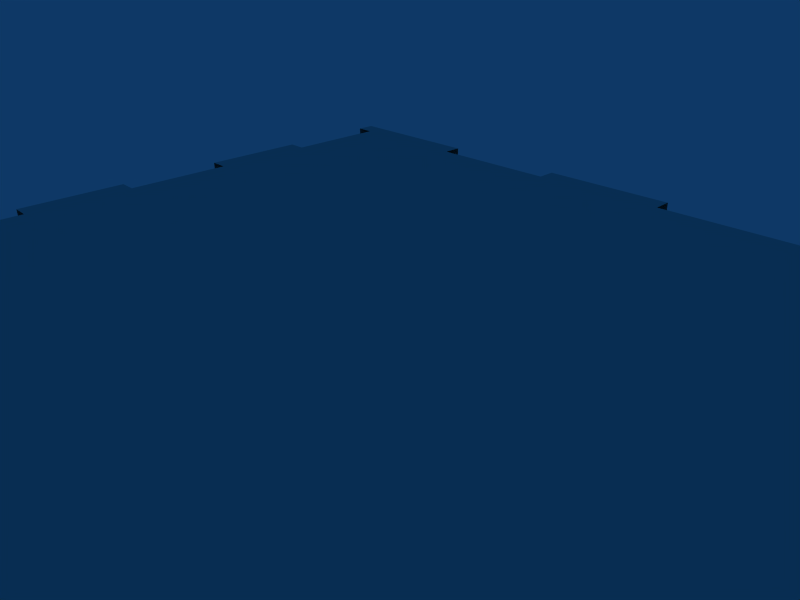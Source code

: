 # Source: monitor_box.blend  (saved by Blender 2.48.1; exported with 4.5.12 LTS)
import bpy
from mathutils import Matrix  # noqa: F401  (used for matrix-valued properties, if any)

bpy.ops.wm.read_factory_settings(use_empty=True)
scene = bpy.context.scene
scene.name = 'Scene'

# ---- collections
col_collection_1 = bpy.data.collections.new('Collection 1'); scene.collection.children.link(col_collection_1)
col_collection_1.hide_render = True
col_collection_1.hide_viewport = True
col_collection_2 = bpy.data.collections.new('Collection 2'); scene.collection.children.link(col_collection_2)
col_collection_3 = bpy.data.collections.new('Collection 3'); scene.collection.children.link(col_collection_3)
col_collection_4 = bpy.data.collections.new('Collection 4'); scene.collection.children.link(col_collection_4)
col_collection_9 = bpy.data.collections.new('Collection 9'); scene.collection.children.link(col_collection_9)
col_collection_9.hide_render = True
col_collection_9.hide_viewport = True

# ---- materials (node trees are filled in below, after node groups)
mat_lightsteelblue = bpy.data.materials.new('LightSteelBlue')
mat_lightsteelblue.alpha_threshold = 0.0
mat_lightsteelblue.diffuse_color = (0.4567, 0.518, 0.8, 1.0)
mat_lightsteelblue.roughness = 0.5
mat_lightsteelblue.line_color = (0.0, 0.0, 0.0, 1.0)
mat_skyblue = bpy.data.materials.new('SkyBlue')
mat_skyblue.alpha_threshold = 0.0
mat_skyblue.diffuse_color = (0.5425, 0.8, 0.8, 1.0)
mat_skyblue.roughness = 0.5
mat_skyblue.line_color = (0.0, 0.0, 0.0, 1.0)

# ---- material node trees

# ---- world
world_world = bpy.data.worlds.new('World'); scene.world = world_world
world_world.color = (0.05656, 0.2208, 0.4)
world_world.use_sun_shadow = False
world_world.sun_shadow_jitter_overblur = 0.0
world_world.cycles.sampling_method = 'MANUAL'
world_world.cycles.sample_map_resolution = 256

# ---- cameras
cam_camera = bpy.data.cameras.new('Camera')
cam_camera.passepartout_alpha = 0.2
cam_camera.clip_end = 100.0
cam_camera.lens = 35.0
cam_camera.ortho_scale = 7.314
cam_camera.show_passepartout = False
cam_camera.show_safe_areas = True
cam_camera.dof.focus_distance = 0.0
cam_camera.dof.aperture_fstop = 128.0

# ---- lights
light_spot = bpy.data.lights.new('Spot', 'POINT')
light_spot.transmission_factor = 0.0
light_spot.cutoff_distance = 30.0
light_spot.energy = 100.0
light_spot.shadow_buffer_clip_start = 1.001
light_spot.shadow_soft_size = 1.0
light_spot.shadow_maximum_resolution = 0.006
light_spot.use_absolute_resolution = True
light_spot.cycles.use_multiple_importance_sampling = False

# ---- meshes
me_cube_005 = bpy.data.meshes.new('Cube.005')
me_cube_005.from_pydata([(0.8462, 1.0, -1.0), (0.8462, -1.0, -1.0), (0.8462, 1.0, 1.0), (0.8462, -1.0, 1.0), (-1.0, -0.9688, -1.0), (-1.0, 0.9688, -1.0), (-1.0, -0.9688, 1.0), (-1.0, 0.9688, 1.0), (0.8462, -0.9688, -1.0), (0.8462, 0.9688, -1.0), (-0.8462, 0.9688, -1.0), (-0.8462, -0.9688, -1.0), (0.8462, 0.9688, 1.0), (0.8462, -0.9688, 1.0), (-0.8462, 0.9688, 1.0), (-0.8462, -0.9688, 1.0), (1.0, -0.7926, -1.0), (1.0, -0.6165, -1.0), (1.0, -0.4403, -1.0), (1.0, -0.2642, -1.0), (1.0, -0.08807, -1.0), (1.0, 0.08807, -1.0), (1.0, 0.2642, -1.0), (1.0, 0.4403, -1.0), (1.0, 0.6165, -1.0), (1.0, 0.7926, -1.0), (-1.0, -0.7926, -1.0), (-1.0, -0.6165, -1.0), (-1.0, -0.4403, -1.0), (-1.0, -0.2642, -1.0), (-1.0, -0.08807, -1.0), (-1.0, 0.08807, -1.0), (-1.0, 0.2642, -1.0), (-1.0, 0.4403, -1.0), (-1.0, 0.6165, -1.0), (-1.0, 0.7926, -1.0), (1.0, 0.7926, 1.0), (1.0, 0.6165, 1.0), (1.0, 0.4403, 1.0), (1.0, 0.2642, 1.0), (1.0, 0.08807, 1.0), (1.0, -0.08807, 1.0), (1.0, -0.2642, 1.0), (1.0, -0.4403, 1.0), (1.0, -0.6165, 1.0), (1.0, -0.7926, 1.0), (-1.0, 0.7926, 1.0), (-1.0, 0.6165, 1.0), (-1.0, 0.4403, 1.0), (-1.0, 0.2642, 1.0), (-1.0, 0.08807, 1.0), (-1.0, -0.08807, 1.0), (-1.0, -0.2642, 1.0), (-1.0, -0.4403, 1.0), (-1.0, -0.6165, 1.0), (-1.0, -0.7926, 1.0), (0.8462, -0.7926, -1.0), (0.8462, -0.6165, -1.0), (0.8462, -0.4403, -1.0), (0.8462, -0.2642, -1.0), (0.8462, -0.08807, -1.0), (0.8462, 0.08807, -1.0), (0.8462, 0.2642, -1.0), (0.8462, 0.4403, -1.0), (0.8462, 0.6165, -1.0), (0.8462, 0.7926, -1.0), (-0.8462, 0.7926, -1.0), (-0.8462, 0.6165, -1.0), (-0.8462, 0.4403, -1.0), (-0.8462, 0.2642, -1.0), (-0.8462, 0.08807, -1.0), (-0.8462, -0.08807, -1.0), (-0.8462, -0.2642, -1.0), (-0.8462, -0.4403, -1.0), (-0.8462, -0.6165, -1.0), (-0.8462, -0.7926, -1.0), (0.8462, 0.7926, 1.0), (0.8462, 0.6165, 1.0), (0.8462, 0.4403, 1.0), (0.8462, 0.2642, 1.0), (0.8462, 0.08807, 1.0), (0.8462, -0.08807, 1.0), (0.8462, -0.2642, 1.0), (0.8462, -0.4403, 1.0), (0.8462, -0.6165, 1.0), (0.8462, -0.7926, 1.0), (-0.8462, 0.7926, 1.0), (-0.8462, 0.6165, 1.0), (-0.8462, 0.4403, 1.0), (-0.8462, 0.2642, 1.0), (-0.8462, 0.08807, 1.0), (-0.8462, -0.08807, 1.0), (-0.8462, -0.2642, 1.0), (-0.8462, -0.4403, 1.0), (-0.8462, -0.6165, 1.0), (-0.8462, -0.7926, 1.0), (-2.98e-08, 1.0, -1.0), (-2.98e-08, -1.0, -1.0), (-2.98e-08, 1.0, 1.0), (-2.98e-08, -1.0, 1.0), (-2.98e-08, -0.9688, -1.0), (-2.98e-08, 0.9688, -1.0), (-2.98e-08, 0.9688, 1.0), (-2.98e-08, -0.9688, 1.0), (-2.98e-08, -0.7926, -1.0), (-2.98e-08, -0.6165, -1.0), (-2.98e-08, -0.4403, -1.0), (-2.98e-08, -0.2642, -1.0), (-2.98e-08, -0.08807, -1.0), (-2.98e-08, 0.08807, -1.0), (-2.98e-08, 0.2642, -1.0), (-2.98e-08, 0.4403, -1.0), (-2.98e-08, 0.6165, -1.0), (-2.98e-08, 0.7926, -1.0), (-2.98e-08, 0.7926, 1.0), (-2.98e-08, 0.6165, 1.0), (-2.98e-08, 0.4403, 1.0), (-2.98e-08, 0.2642, 1.0), (-2.98e-08, 0.08807, 1.0), (-2.98e-08, -0.08807, 1.0), (-2.98e-08, -0.2642, 1.0), (-2.98e-08, -0.4403, 1.0), (-2.98e-08, -0.6165, 1.0), (-2.98e-08, -0.7926, 1.0)], [], [(36, 37, 24, 25), (38, 39, 22, 23), (40, 41, 20, 21), (42, 43, 18, 19), (44, 45, 16, 17), (6, 55, 26, 4), (54, 53, 28, 27), (52, 51, 30, 29), (50, 49, 32, 31), (48, 47, 34, 33), (46, 7, 5, 35), (56, 57, 17, 16), (58, 59, 19, 18), (60, 61, 21, 20), (62, 63, 23, 22), (64, 65, 25, 24), (4, 26, 75, 11), (27, 28, 73, 74), (29, 30, 71, 72), (31, 32, 69, 70), (33, 34, 67, 68), (35, 5, 10, 66), (76, 77, 37, 36), (78, 79, 39, 38), (80, 81, 41, 40), (82, 83, 43, 42), (84, 85, 45, 44), (7, 46, 86, 14), (47, 48, 88, 87), (49, 50, 90, 89), (51, 52, 92, 91), (53, 54, 94, 93), (55, 6, 15, 95), (3, 99, 97, 1), (0, 96, 98, 2), (100, 8, 1, 97), (96, 0, 9, 101), (102, 12, 2, 98), (99, 3, 13, 103), (75, 104, 100, 11), (104, 56, 8, 100), (74, 105, 104, 75), (105, 57, 56, 104), (73, 106, 105, 74), (106, 58, 57, 105), (72, 107, 106, 73), (107, 59, 58, 106), (71, 108, 107, 72), (108, 60, 59, 107), (70, 109, 108, 71), (109, 61, 60, 108), (69, 110, 109, 70), (110, 62, 61, 109), (68, 111, 110, 69), (111, 63, 62, 110), (67, 112, 111, 68), (112, 64, 63, 111), (66, 113, 112, 67), (113, 65, 64, 112), (10, 101, 113, 66), (101, 9, 65, 113), (86, 114, 102, 14), (114, 76, 12, 102), (87, 115, 114, 86), (115, 77, 76, 114), (88, 116, 115, 87), (116, 78, 77, 115), (89, 117, 116, 88), (117, 79, 78, 116), (90, 118, 117, 89), (118, 80, 79, 117), (91, 119, 118, 90), (119, 81, 80, 118), (92, 120, 119, 91), (120, 82, 81, 119), (93, 121, 120, 92), (121, 83, 82, 120), (94, 122, 121, 93), (122, 84, 83, 121), (95, 123, 122, 94), (123, 85, 84, 122), (15, 103, 123, 95), (103, 13, 85, 123)])
me_cube_005.materials.append(mat_lightsteelblue)
me_cube_005.use_remesh_preserve_volume = False
me_cube_005.use_remesh_preserve_attributes = False
me_cube_005.use_mirror_vertex_groups = False
me_cube_005.update()
me_cube_004 = bpy.data.meshes.new('Cube.004')
me_cube_004.from_pydata([(1.205, 0.8462, -1.0), (-1.205, 0.8462, -1.0), (1.205, 0.8462, 1.0), (-1.205, 0.8462, 1.0), (1.179, -1.0, -1.0), (-1.179, -1.0, -1.0), (1.179, -1.0, 1.0), (-1.179, -1.0, 1.0), (1.179, 0.8462, -1.0), (-1.179, 0.8462, -1.0), (1.179, -0.8462, -1.0), (-1.179, -0.8462, -1.0), (1.179, 0.8462, 1.0), (-1.179, 0.8462, 1.0), (1.179, -0.8462, 1.0), (-1.179, -0.8462, 1.0), (-0.998, 1.0, -1.0), (-0.8166, 1.0, -1.0), (-0.6351, 1.0, -1.0), (-0.4536, 1.0, -1.0), (-0.2722, 1.0, -1.0), (-0.09073, 1.0, -1.0), (0.09073, 1.0, -1.0), (0.2722, 1.0, -1.0), (0.4536, 1.0, -1.0), (0.6351, 1.0, -1.0), (0.8166, 1.0, -1.0), (0.998, 1.0, -1.0), (0.998, -1.0, -1.0), (0.8166, -1.0, -1.0), (0.6351, -1.0, -1.0), (0.4536, -1.0, -1.0), (0.2722, -1.0, -1.0), (0.09073, -1.0, -1.0), (-0.09073, -1.0, -1.0), (-0.2722, -1.0, -1.0), (-0.4536, -1.0, -1.0), (-0.6351, -1.0, -1.0), (-0.8166, -1.0, -1.0), (-0.998, -1.0, -1.0), (-0.998, 1.0, 1.0), (-0.8166, 1.0, 1.0), (-0.6351, 1.0, 1.0), (-0.4536, 1.0, 1.0), (-0.2722, 1.0, 1.0), (-0.09073, 1.0, 1.0), (0.09073, 1.0, 1.0), (0.2722, 1.0, 1.0), (0.4536, 1.0, 1.0), (0.6351, 1.0, 1.0), (0.8166, 1.0, 1.0), (0.998, 1.0, 1.0), (0.998, -1.0, 1.0), (0.8166, -1.0, 1.0), (0.6351, -1.0, 1.0), (0.4536, -1.0, 1.0), (0.2722, -1.0, 1.0), (0.09073, -1.0, 1.0), (-0.09073, -1.0, 1.0), (-0.2722, -1.0, 1.0), (-0.4536, -1.0, 1.0), (-0.6351, -1.0, 1.0), (-0.8166, -1.0, 1.0), (-0.998, -1.0, 1.0), (-0.998, 0.8462, -1.0), (-0.8166, 0.8462, -1.0), (-0.6351, 0.8462, -1.0), (-0.4536, 0.8462, -1.0), (-0.2722, 0.8462, -1.0), (-0.09073, 0.8462, -1.0), (0.09073, 0.8462, -1.0), (0.2722, 0.8462, -1.0), (0.4536, 0.8462, -1.0), (0.6351, 0.8462, -1.0), (0.8166, 0.8462, -1.0), (0.998, 0.8462, -1.0), (0.998, -0.8462, -1.0), (0.8166, -0.8462, -1.0), (0.6351, -0.8462, -1.0), (0.4536, -0.8462, -1.0), (0.2722, -0.8462, -1.0), (0.09073, -0.8462, -1.0), (-0.09073, -0.8462, -1.0), (-0.2722, -0.8462, -1.0), (-0.4536, -0.8462, -1.0), (-0.6351, -0.8462, -1.0), (-0.8166, -0.8462, -1.0), (-0.998, -0.8462, -1.0), (0.998, 0.8462, 1.0), (0.8166, 0.8462, 1.0), (0.6351, 0.8462, 1.0), (0.4536, 0.8462, 1.0), (0.2722, 0.8462, 1.0), (0.09073, 0.8462, 1.0), (-0.09073, 0.8462, 1.0), (-0.2722, 0.8462, 1.0), (-0.4536, 0.8462, 1.0), (-0.6351, 0.8462, 1.0), (-0.8166, 0.8462, 1.0), (-0.998, 0.8462, 1.0), (0.998, -0.8462, 1.0), (0.8166, -0.8462, 1.0), (0.6351, -0.8462, 1.0), (0.4536, -0.8462, 1.0), (0.2722, -0.8462, 1.0), (0.09073, -0.8462, 1.0), (-0.09073, -0.8462, 1.0), (-0.2722, -0.8462, 1.0), (-0.4536, -0.8462, 1.0), (-0.6351, -0.8462, 1.0), (-0.8166, -0.8462, 1.0), (-0.998, -0.8462, 1.0), (1.205, -2.98e-08, -1.0), (-1.205, 2.98e-08, -1.0), (1.205, -2.98e-08, 1.0), (-1.205, 2.98e-08, 1.0), (1.179, 0.0, -1.0), (-1.179, 0.0, -1.0), (-1.179, 0.0, 1.0), (1.179, 0.0, 1.0), (0.998, 0.0, -1.0), (0.8166, 0.0, -1.0), (0.6351, 0.0, -1.0), (0.4536, 0.0, -1.0), (0.2722, 0.0, -1.0), (0.09073, 0.0, -1.0), (-0.09073, 0.0, -1.0), (-0.2722, 0.0, -1.0), (-0.4536, 0.0, -1.0), (-0.6351, 0.0, -1.0), (-0.8166, 0.0, -1.0), (-0.998, 0.0, -1.0), (-0.998, 0.0, 1.0), (-0.8166, 0.0, 1.0), (-0.6351, 0.0, 1.0), (-0.4536, 0.0, 1.0), (-0.2722, 0.0, 1.0), (-0.09073, 0.0, 1.0), (0.09073, 0.0, 1.0), (0.2722, 0.0, 1.0), (0.4536, 0.0, 1.0), (0.6351, 0.0, 1.0), (0.8166, 0.0, 1.0), (0.998, 0.0, 1.0)], [], [(6, 52, 28, 4), (53, 54, 30, 29), (55, 56, 32, 31), (57, 58, 34, 33), (59, 60, 36, 35), (61, 62, 38, 37), (63, 7, 5, 39), (27, 26, 50, 51), (25, 24, 48, 49), (23, 22, 46, 47), (21, 20, 44, 45), (19, 18, 42, 43), (17, 16, 40, 41), (75, 74, 26, 27), (73, 72, 24, 25), (71, 70, 22, 23), (69, 68, 20, 21), (67, 66, 18, 19), (65, 64, 16, 17), (4, 28, 76, 10), (29, 30, 78, 77), (31, 32, 80, 79), (33, 34, 82, 81), (35, 36, 84, 83), (37, 38, 86, 85), (39, 5, 11, 87), (99, 98, 41, 40), (97, 96, 43, 42), (95, 94, 45, 44), (93, 92, 47, 46), (91, 90, 49, 48), (89, 88, 51, 50), (7, 63, 111, 15), (62, 61, 109, 110), (60, 59, 107, 108), (58, 57, 105, 106), (56, 55, 103, 104), (54, 53, 101, 102), (52, 6, 14, 100), (112, 0, 2, 114), (115, 3, 1, 113), (0, 112, 116, 8), (113, 1, 9, 117), (118, 13, 3, 115), (114, 2, 12, 119), (76, 120, 116, 10), (120, 75, 8, 116), (77, 121, 120, 76), (121, 74, 75, 120), (78, 122, 121, 77), (122, 73, 74, 121), (79, 123, 122, 78), (123, 72, 73, 122), (80, 124, 123, 79), (124, 71, 72, 123), (81, 125, 124, 80), (125, 70, 71, 124), (82, 126, 125, 81), (126, 69, 70, 125), (83, 127, 126, 82), (127, 68, 69, 126), (84, 128, 127, 83), (128, 67, 68, 127), (85, 129, 128, 84), (129, 66, 67, 128), (86, 130, 129, 85), (130, 65, 66, 129), (87, 131, 130, 86), (131, 64, 65, 130), (11, 117, 131, 87), (117, 9, 64, 131), (111, 132, 118, 15), (132, 99, 13, 118), (110, 133, 132, 111), (133, 98, 99, 132), (109, 134, 133, 110), (134, 97, 98, 133), (108, 135, 134, 109), (135, 96, 97, 134), (107, 136, 135, 108), (136, 95, 96, 135), (106, 137, 136, 107), (137, 94, 95, 136), (105, 138, 137, 106), (138, 93, 94, 137), (104, 139, 138, 105), (139, 92, 93, 138), (103, 140, 139, 104), (140, 91, 92, 139), (102, 141, 140, 103), (141, 90, 91, 140), (101, 142, 141, 102), (142, 89, 90, 141), (100, 143, 142, 101), (143, 88, 89, 142), (14, 119, 143, 100), (119, 12, 88, 143)])
me_cube_004.materials.append(mat_skyblue)
me_cube_004.use_remesh_preserve_volume = False
me_cube_004.use_remesh_preserve_attributes = False
me_cube_004.use_mirror_vertex_groups = False
me_cube_004.update()
me_cube_002 = bpy.data.meshes.new('Cube.002')
me_cube_002.from_pydata([(1.205, 0.8462, -1.0), (-1.205, 0.8462, -1.0), (1.205, 0.8462, 1.0), (-1.205, 0.8462, 1.0), (1.179, -1.0, -1.0), (-1.179, -1.0, -1.0), (1.179, -1.0, 1.0), (-1.179, -1.0, 1.0), (1.179, 0.8462, -1.0), (-1.179, 0.8462, -1.0), (1.179, -0.8462, -1.0), (-1.179, -0.8462, -1.0), (1.179, 0.8462, 1.0), (-1.179, 0.8462, 1.0), (1.179, -0.8462, 1.0), (-1.179, -0.8462, 1.0), (-0.998, 1.0, -1.0), (-0.8166, 1.0, -1.0), (-0.6351, 1.0, -1.0), (-0.4536, 1.0, -1.0), (-0.2722, 1.0, -1.0), (-0.09073, 1.0, -1.0), (0.09073, 1.0, -1.0), (0.2722, 1.0, -1.0), (0.4536, 1.0, -1.0), (0.6351, 1.0, -1.0), (0.8166, 1.0, -1.0), (0.998, 1.0, -1.0), (0.998, -1.0, -1.0), (0.8166, -1.0, -1.0), (0.6351, -1.0, -1.0), (0.4536, -1.0, -1.0), (0.2722, -1.0, -1.0), (0.09073, -1.0, -1.0), (-0.09073, -1.0, -1.0), (-0.2722, -1.0, -1.0), (-0.4536, -1.0, -1.0), (-0.6351, -1.0, -1.0), (-0.8166, -1.0, -1.0), (-0.998, -1.0, -1.0), (-0.998, 1.0, 1.0), (-0.8166, 1.0, 1.0), (-0.6351, 1.0, 1.0), (-0.4536, 1.0, 1.0), (-0.2722, 1.0, 1.0), (-0.09073, 1.0, 1.0), (0.09073, 1.0, 1.0), (0.2722, 1.0, 1.0), (0.4536, 1.0, 1.0), (0.6351, 1.0, 1.0), (0.8166, 1.0, 1.0), (0.998, 1.0, 1.0), (0.998, -1.0, 1.0), (0.8166, -1.0, 1.0), (0.6351, -1.0, 1.0), (0.4536, -1.0, 1.0), (0.2722, -1.0, 1.0), (0.09073, -1.0, 1.0), (-0.09073, -1.0, 1.0), (-0.2722, -1.0, 1.0), (-0.4536, -1.0, 1.0), (-0.6351, -1.0, 1.0), (-0.8166, -1.0, 1.0), (-0.998, -1.0, 1.0), (-0.998, 0.8462, -1.0), (-0.8166, 0.8462, -1.0), (-0.6351, 0.8462, -1.0), (-0.4536, 0.8462, -1.0), (-0.2722, 0.8462, -1.0), (-0.09073, 0.8462, -1.0), (0.09073, 0.8462, -1.0), (0.2722, 0.8462, -1.0), (0.4536, 0.8462, -1.0), (0.6351, 0.8462, -1.0), (0.8166, 0.8462, -1.0), (0.998, 0.8462, -1.0), (0.998, -0.8462, -1.0), (0.8166, -0.8462, -1.0), (0.6351, -0.8462, -1.0), (0.4536, -0.8462, -1.0), (0.2722, -0.8462, -1.0), (0.09073, -0.8462, -1.0), (-0.09073, -0.8462, -1.0), (-0.2722, -0.8462, -1.0), (-0.4536, -0.8462, -1.0), (-0.6351, -0.8462, -1.0), (-0.8166, -0.8462, -1.0), (-0.998, -0.8462, -1.0), (0.998, 0.8462, 1.0), (0.8166, 0.8462, 1.0), (0.6351, 0.8462, 1.0), (0.4536, 0.8462, 1.0), (0.2722, 0.8462, 1.0), (0.09073, 0.8462, 1.0), (-0.09073, 0.8462, 1.0), (-0.2722, 0.8462, 1.0), (-0.4536, 0.8462, 1.0), (-0.6351, 0.8462, 1.0), (-0.8166, 0.8462, 1.0), (-0.998, 0.8462, 1.0), (0.998, -0.8462, 1.0), (0.8166, -0.8462, 1.0), (0.6351, -0.8462, 1.0), (0.4536, -0.8462, 1.0), (0.2722, -0.8462, 1.0), (0.09073, -0.8462, 1.0), (-0.09073, -0.8462, 1.0), (-0.2722, -0.8462, 1.0), (-0.4536, -0.8462, 1.0), (-0.6351, -0.8462, 1.0), (-0.8166, -0.8462, 1.0), (-0.998, -0.8462, 1.0), (1.205, -2.98e-08, -1.0), (-1.205, 2.98e-08, -1.0), (1.205, -2.98e-08, 1.0), (-1.205, 2.98e-08, 1.0), (1.179, 0.0, -1.0), (-1.179, 0.0, -1.0), (-1.179, 0.0, 1.0), (1.179, 0.0, 1.0), (0.998, 0.0, -1.0), (0.8166, 0.0, -1.0), (0.6351, 0.0, -1.0), (0.4536, 0.0, -1.0), (0.2722, 0.0, -1.0), (0.09073, 0.0, -1.0), (-0.09073, 0.0, -1.0), (-0.2722, 0.0, -1.0), (-0.4536, 0.0, -1.0), (-0.6351, 0.0, -1.0), (-0.8166, 0.0, -1.0), (-0.998, 0.0, -1.0), (-0.998, 0.0, 1.0), (-0.8166, 0.0, 1.0), (-0.6351, 0.0, 1.0), (-0.4536, 0.0, 1.0), (-0.2722, 0.0, 1.0), (-0.09073, 0.0, 1.0), (0.09073, 0.0, 1.0), (0.2722, 0.0, 1.0), (0.4536, 0.0, 1.0), (0.6351, 0.0, 1.0), (0.8166, 0.0, 1.0), (0.998, 0.0, 1.0)], [], [(6, 52, 28, 4), (53, 54, 30, 29), (55, 56, 32, 31), (57, 58, 34, 33), (59, 60, 36, 35), (61, 62, 38, 37), (63, 7, 5, 39), (27, 26, 50, 51), (25, 24, 48, 49), (23, 22, 46, 47), (21, 20, 44, 45), (19, 18, 42, 43), (17, 16, 40, 41), (75, 74, 26, 27), (73, 72, 24, 25), (71, 70, 22, 23), (69, 68, 20, 21), (67, 66, 18, 19), (65, 64, 16, 17), (4, 28, 76, 10), (29, 30, 78, 77), (31, 32, 80, 79), (33, 34, 82, 81), (35, 36, 84, 83), (37, 38, 86, 85), (39, 5, 11, 87), (99, 98, 41, 40), (97, 96, 43, 42), (95, 94, 45, 44), (93, 92, 47, 46), (91, 90, 49, 48), (89, 88, 51, 50), (7, 63, 111, 15), (62, 61, 109, 110), (60, 59, 107, 108), (58, 57, 105, 106), (56, 55, 103, 104), (54, 53, 101, 102), (52, 6, 14, 100), (112, 0, 2, 114), (115, 3, 1, 113), (0, 112, 116, 8), (113, 1, 9, 117), (118, 13, 3, 115), (114, 2, 12, 119), (76, 120, 116, 10), (120, 75, 8, 116), (77, 121, 120, 76), (121, 74, 75, 120), (78, 122, 121, 77), (122, 73, 74, 121), (79, 123, 122, 78), (123, 72, 73, 122), (80, 124, 123, 79), (124, 71, 72, 123), (81, 125, 124, 80), (125, 70, 71, 124), (82, 126, 125, 81), (126, 69, 70, 125), (83, 127, 126, 82), (127, 68, 69, 126), (84, 128, 127, 83), (128, 67, 68, 127), (85, 129, 128, 84), (129, 66, 67, 128), (86, 130, 129, 85), (130, 65, 66, 129), (87, 131, 130, 86), (131, 64, 65, 130), (11, 117, 131, 87), (117, 9, 64, 131), (111, 132, 118, 15), (132, 99, 13, 118), (110, 133, 132, 111), (133, 98, 99, 132), (109, 134, 133, 110), (134, 97, 98, 133), (108, 135, 134, 109), (135, 96, 97, 134), (107, 136, 135, 108), (136, 95, 96, 135), (106, 137, 136, 107), (137, 94, 95, 136), (105, 138, 137, 106), (138, 93, 94, 137), (104, 139, 138, 105), (139, 92, 93, 138), (103, 140, 139, 104), (140, 91, 92, 139), (102, 141, 140, 103), (141, 90, 91, 140), (101, 142, 141, 102), (142, 89, 90, 141), (100, 143, 142, 101), (143, 88, 89, 142), (14, 119, 143, 100), (119, 12, 88, 143)])
me_cube_002.materials.append(mat_skyblue)
me_cube_002.use_remesh_preserve_volume = False
me_cube_002.use_remesh_preserve_attributes = False
me_cube_002.use_mirror_vertex_groups = False
me_cube_002.update()
me_cube_001 = bpy.data.meshes.new('Cube.001')
me_cube_001.from_pydata([(0.8462, 1.0, -1.0), (0.8462, -1.0, -1.0), (0.8462, 1.0, 1.0), (0.8462, -1.0, 1.0), (-1.0, -0.9688, -1.0), (-1.0, 0.9688, -1.0), (-1.0, -0.9688, 1.0), (-1.0, 0.9688, 1.0), (0.8462, -0.9688, -1.0), (0.8462, 0.9688, -1.0), (-0.8462, 0.9688, -1.0), (-0.8462, -0.9688, -1.0), (0.8462, 0.9688, 1.0), (0.8462, -0.9688, 1.0), (-0.8462, 0.9688, 1.0), (-0.8462, -0.9688, 1.0), (1.0, -0.7926, -1.0), (1.0, -0.6165, -1.0), (1.0, -0.4403, -1.0), (1.0, -0.2642, -1.0), (1.0, -0.08807, -1.0), (1.0, 0.08807, -1.0), (1.0, 0.2642, -1.0), (1.0, 0.4403, -1.0), (1.0, 0.6165, -1.0), (1.0, 0.7926, -1.0), (-1.0, -0.7926, -1.0), (-1.0, -0.6165, -1.0), (-1.0, -0.4403, -1.0), (-1.0, -0.2642, -1.0), (-1.0, -0.08807, -1.0), (-1.0, 0.08807, -1.0), (-1.0, 0.2642, -1.0), (-1.0, 0.4403, -1.0), (-1.0, 0.6165, -1.0), (-1.0, 0.7926, -1.0), (1.0, 0.7926, 1.0), (1.0, 0.6165, 1.0), (1.0, 0.4403, 1.0), (1.0, 0.2642, 1.0), (1.0, 0.08807, 1.0), (1.0, -0.08807, 1.0), (1.0, -0.2642, 1.0), (1.0, -0.4403, 1.0), (1.0, -0.6165, 1.0), (1.0, -0.7926, 1.0), (-1.0, 0.7926, 1.0), (-1.0, 0.6165, 1.0), (-1.0, 0.4403, 1.0), (-1.0, 0.2642, 1.0), (-1.0, 0.08807, 1.0), (-1.0, -0.08807, 1.0), (-1.0, -0.2642, 1.0), (-1.0, -0.4403, 1.0), (-1.0, -0.6165, 1.0), (-1.0, -0.7926, 1.0), (0.8462, -0.7926, -1.0), (0.8462, -0.6165, -1.0), (0.8462, -0.4403, -1.0), (0.8462, -0.2642, -1.0), (0.8462, -0.08807, -1.0), (0.8462, 0.08807, -1.0), (0.8462, 0.2642, -1.0), (0.8462, 0.4403, -1.0), (0.8462, 0.6165, -1.0), (0.8462, 0.7926, -1.0), (-0.8462, 0.7926, -1.0), (-0.8462, 0.6165, -1.0), (-0.8462, 0.4403, -1.0), (-0.8462, 0.2642, -1.0), (-0.8462, 0.08807, -1.0), (-0.8462, -0.08807, -1.0), (-0.8462, -0.2642, -1.0), (-0.8462, -0.4403, -1.0), (-0.8462, -0.6165, -1.0), (-0.8462, -0.7926, -1.0), (0.8462, 0.7926, 1.0), (0.8462, 0.6165, 1.0), (0.8462, 0.4403, 1.0), (0.8462, 0.2642, 1.0), (0.8462, 0.08807, 1.0), (0.8462, -0.08807, 1.0), (0.8462, -0.2642, 1.0), (0.8462, -0.4403, 1.0), (0.8462, -0.6165, 1.0), (0.8462, -0.7926, 1.0), (-0.8462, 0.7926, 1.0), (-0.8462, 0.6165, 1.0), (-0.8462, 0.4403, 1.0), (-0.8462, 0.2642, 1.0), (-0.8462, 0.08807, 1.0), (-0.8462, -0.08807, 1.0), (-0.8462, -0.2642, 1.0), (-0.8462, -0.4403, 1.0), (-0.8462, -0.6165, 1.0), (-0.8462, -0.7926, 1.0), (-2.98e-08, 1.0, -1.0), (-2.98e-08, -1.0, -1.0), (-2.98e-08, 1.0, 1.0), (-2.98e-08, -1.0, 1.0), (-2.98e-08, -0.9688, -1.0), (-2.98e-08, 0.9688, -1.0), (-2.98e-08, 0.9688, 1.0), (-2.98e-08, -0.9688, 1.0), (-2.98e-08, -0.7926, -1.0), (-2.98e-08, -0.6165, -1.0), (-2.98e-08, -0.4403, -1.0), (-2.98e-08, -0.2642, -1.0), (-2.98e-08, -0.08807, -1.0), (-2.98e-08, 0.08807, -1.0), (-2.98e-08, 0.2642, -1.0), (-2.98e-08, 0.4403, -1.0), (-2.98e-08, 0.6165, -1.0), (-2.98e-08, 0.7926, -1.0), (-2.98e-08, 0.7926, 1.0), (-2.98e-08, 0.6165, 1.0), (-2.98e-08, 0.4403, 1.0), (-2.98e-08, 0.2642, 1.0), (-2.98e-08, 0.08807, 1.0), (-2.98e-08, -0.08807, 1.0), (-2.98e-08, -0.2642, 1.0), (-2.98e-08, -0.4403, 1.0), (-2.98e-08, -0.6165, 1.0), (-2.98e-08, -0.7926, 1.0)], [], [(36, 37, 24, 25), (38, 39, 22, 23), (40, 41, 20, 21), (42, 43, 18, 19), (44, 45, 16, 17), (6, 55, 26, 4), (54, 53, 28, 27), (52, 51, 30, 29), (50, 49, 32, 31), (48, 47, 34, 33), (46, 7, 5, 35), (56, 57, 17, 16), (58, 59, 19, 18), (60, 61, 21, 20), (62, 63, 23, 22), (64, 65, 25, 24), (4, 26, 75, 11), (27, 28, 73, 74), (29, 30, 71, 72), (31, 32, 69, 70), (33, 34, 67, 68), (35, 5, 10, 66), (76, 77, 37, 36), (78, 79, 39, 38), (80, 81, 41, 40), (82, 83, 43, 42), (84, 85, 45, 44), (7, 46, 86, 14), (47, 48, 88, 87), (49, 50, 90, 89), (51, 52, 92, 91), (53, 54, 94, 93), (55, 6, 15, 95), (3, 99, 97, 1), (0, 96, 98, 2), (100, 8, 1, 97), (96, 0, 9, 101), (102, 12, 2, 98), (99, 3, 13, 103), (75, 104, 100, 11), (104, 56, 8, 100), (74, 105, 104, 75), (105, 57, 56, 104), (73, 106, 105, 74), (106, 58, 57, 105), (72, 107, 106, 73), (107, 59, 58, 106), (71, 108, 107, 72), (108, 60, 59, 107), (70, 109, 108, 71), (109, 61, 60, 108), (69, 110, 109, 70), (110, 62, 61, 109), (68, 111, 110, 69), (111, 63, 62, 110), (67, 112, 111, 68), (112, 64, 63, 111), (66, 113, 112, 67), (113, 65, 64, 112), (10, 101, 113, 66), (101, 9, 65, 113), (86, 114, 102, 14), (114, 76, 12, 102), (87, 115, 114, 86), (115, 77, 76, 114), (88, 116, 115, 87), (116, 78, 77, 115), (89, 117, 116, 88), (117, 79, 78, 116), (90, 118, 117, 89), (118, 80, 79, 117), (91, 119, 118, 90), (119, 81, 80, 118), (92, 120, 119, 91), (120, 82, 81, 119), (93, 121, 120, 92), (121, 83, 82, 120), (94, 122, 121, 93), (122, 84, 83, 121), (95, 123, 122, 94), (123, 85, 84, 122), (15, 103, 123, 95), (103, 13, 85, 123)])
me_cube_001.materials.append(mat_lightsteelblue)
me_cube_001.use_remesh_preserve_volume = False
me_cube_001.use_remesh_preserve_attributes = False
me_cube_001.use_mirror_vertex_groups = False
me_cube_001.update()
me_cube_006 = bpy.data.meshes.new('Cube.006')
me_cube_006.from_pydata([(17.62, 12.0, -1.0), (17.62, -12.0, -1.0), (-17.62, -12.0, -1.0), (-17.62, 12.0, -1.0), (17.62, 12.0, 1.0), (17.62, -12.0, 1.0), (-17.62, -12.0, 1.0), (-17.62, 12.0, 1.0), (17.25, 12.0, -1.0), (-17.25, 12.0, -1.0), (17.25, -12.0, -1.0), (-17.25, -12.0, -1.0), (17.25, 12.0, 1.0), (-17.25, 12.0, 1.0), (17.25, -12.0, 1.0), (-17.25, -12.0, 1.0), (17.62, 11.62, -1.0), (17.62, -11.62, -1.0), (-17.62, -11.62, -1.0), (-17.62, 11.63, -1.0), (17.62, 11.62, 1.0), (17.62, -11.62, 1.0), (-17.62, -11.62, 1.0), (-17.62, 11.62, 1.0), (17.25, 11.62, -1.0), (17.25, -11.62, -1.0), (-17.25, 11.62, -1.0), (-17.25, -11.62, -1.0), (17.25, -11.62, 1.0), (17.25, 11.62, 1.0), (-17.25, 11.62, 1.0), (-17.25, -11.62, 1.0), (14.6, 12.0, -1.0), (11.94, 12.0, -1.0), (9.288, 12.0, -1.0), (6.635, 12.0, -1.0), (3.981, 12.0, -1.0), (1.327, 12.0, -1.0), (-1.327, 12.0, -1.0), (-3.981, 12.0, -1.0), (-6.635, 12.0, -1.0), (-9.288, 12.0, -1.0), (-11.94, 12.0, -1.0), (-14.6, 12.0, -1.0), (14.6, -12.0, -1.0), (11.94, -12.0, -1.0), (9.288, -12.0, -1.0), (6.635, -12.0, -1.0), (3.981, -12.0, -1.0), (1.327, -12.0, -1.0), (-1.327, -12.0, -1.0), (-3.981, -12.0, -1.0), (-6.635, -12.0, -1.0), (-9.288, -12.0, -1.0), (-11.94, -12.0, -1.0), (-14.6, -12.0, -1.0), (14.6, 12.0, 1.0), (11.94, 12.0, 1.0), (9.288, 12.0, 1.0), (6.635, 12.0, 1.0), (3.981, 12.0, 1.0), (1.327, 12.0, 1.0), (-1.327, 12.0, 1.0), (-3.981, 12.0, 1.0), (-6.635, 12.0, 1.0), (-9.288, 12.0, 1.0), (-11.94, 12.0, 1.0), (-14.6, 12.0, 1.0), (14.6, -12.0, 1.0), (11.94, -12.0, 1.0), (9.288, -12.0, 1.0), (6.635, -12.0, 1.0), (3.981, -12.0, 1.0), (1.327, -12.0, 1.0), (-1.327, -12.0, 1.0), (-3.981, -12.0, 1.0), (-6.635, -12.0, 1.0), (-9.288, -12.0, 1.0), (-11.94, -12.0, 1.0), (-14.6, -12.0, 1.0), (14.6, -11.62, -1.0), (11.94, -11.62, -1.0), (9.288, -11.62, -1.0), (6.635, -11.62, -1.0), (3.981, -11.62, -1.0), (1.327, -11.62, -1.0), (-1.327, -11.62, -1.0), (-3.981, -11.62, -1.0), (-6.635, -11.62, -1.0), (-9.288, -11.62, -1.0), (-11.94, -11.62, -1.0), (-14.6, -11.62, -1.0), (14.6, 11.62, -1.0), (11.94, 11.62, -1.0), (9.288, 11.62, -1.0), (6.635, 11.62, -1.0), (3.981, 11.62, -1.0), (1.327, 11.62, -1.0), (-1.327, 11.62, -1.0), (-3.981, 11.62, -1.0), (-6.635, 11.62, -1.0), (-9.288, 11.62, -1.0), (-11.94, 11.62, -1.0), (-14.6, 11.62, -1.0), (14.6, 11.62, 1.0), (11.94, 11.62, 1.0), (9.288, 11.62, 1.0), (6.635, 11.62, 1.0), (3.981, 11.62, 1.0), (1.327, 11.62, 1.0), (-1.327, 11.62, 1.0), (-3.981, 11.62, 1.0), (-6.635, 11.62, 1.0), (-9.288, 11.62, 1.0), (-11.94, 11.62, 1.0), (-14.6, 11.62, 1.0), (14.6, -11.62, 1.0), (11.94, -11.62, 1.0), (9.288, -11.62, 1.0), (6.635, -11.62, 1.0), (3.981, -11.62, 1.0), (1.327, -11.62, 1.0), (-1.327, -11.62, 1.0), (-3.981, -11.62, 1.0), (-6.635, -11.62, 1.0), (-9.288, -11.62, 1.0), (-11.94, -11.62, 1.0), (-14.6, -11.62, 1.0), (17.62, 9.511, -1.0), (17.62, 7.398, -1.0), (17.62, 5.284, -1.0), (17.62, 3.17, -1.0), (17.62, 1.057, -1.0), (17.62, -1.057, -1.0), (17.62, -3.17, -1.0), (17.62, -5.284, -1.0), (17.62, -7.398, -1.0), (17.62, -9.511, -1.0), (-17.62, -9.511, -1.0), (-17.62, -7.398, -1.0), (-17.62, -5.284, -1.0), (-17.62, -3.17, -1.0), (-17.62, -1.057, -1.0), (-17.62, 1.057, -1.0), (-17.62, 3.17, -1.0), (-17.62, 5.284, -1.0), (-17.62, 7.398, -1.0), (-17.62, 9.511, -1.0), (17.62, 9.511, 1.0), (17.62, 7.398, 1.0), (17.62, 5.284, 1.0), (17.62, 3.17, 1.0), (17.62, 1.057, 1.0), (17.62, -1.057, 1.0), (17.62, -3.17, 1.0), (17.62, -5.284, 1.0), (17.62, -7.398, 1.0), (17.62, -9.511, 1.0), (-17.62, -9.511, 1.0), (-17.62, -7.398, 1.0), (-17.62, -5.284, 1.0), (-17.62, -3.17, 1.0), (-17.62, -1.057, 1.0), (-17.62, 1.057, 1.0), (-17.62, 3.17, 1.0), (-17.62, 5.284, 1.0), (-17.62, 7.398, 1.0), (-17.62, 9.511, 1.0), (17.25, 9.511, -1.0), (17.25, 7.398, -1.0), (17.25, 5.284, -1.0), (17.25, 3.17, -1.0), (17.25, 1.057, -1.0), (17.25, -1.057, -1.0), (17.25, -3.17, -1.0), (17.25, -5.284, -1.0), (17.25, -7.398, -1.0), (17.25, -9.511, -1.0), (-17.25, 9.511, -1.0), (-17.25, 7.398, -1.0), (-17.25, 5.284, -1.0), (-17.25, 3.17, -1.0), (-17.25, 1.057, -1.0), (-17.25, -1.057, -1.0), (-17.25, -3.17, -1.0), (-17.25, -5.284, -1.0), (-17.25, -7.398, -1.0), (-17.25, -9.511, -1.0), (17.25, -9.511, 1.0), (17.25, -7.398, 1.0), (17.25, -5.284, 1.0), (17.25, -3.17, 1.0), (17.25, -1.057, 1.0), (17.25, 1.057, 1.0), (17.25, 3.17, 1.0), (17.25, 5.284, 1.0), (17.25, 7.398, 1.0), (17.25, 9.511, 1.0), (-17.25, 9.511, 1.0), (-17.25, 7.398, 1.0), (-17.25, 5.284, 1.0), (-17.25, 3.17, 1.0), (-17.25, 1.057, 1.0), (-17.25, -1.057, 1.0), (-17.25, -3.17, 1.0), (-17.25, -5.284, 1.0), (-17.25, -7.398, 1.0), (-17.25, -9.511, 1.0), (-14.6, -9.511, -1.0), (-14.6, -7.398, -1.0), (-14.6, -5.284, -1.0), (-14.6, -3.17, -1.0), (-14.6, -1.057, -1.0), (-14.6, 1.057, -1.0), (-14.6, 3.17, -1.0), (-14.6, 5.284, -1.0), (-14.6, 7.398, -1.0), (-14.6, 9.511, -1.0), (-11.94, 9.511, -1.0), (-11.94, 7.398, -1.0), (-11.94, 5.284, -1.0), (-11.94, 3.17, -1.0), (-11.94, 1.057, -1.0), (-11.94, -1.057, -1.0), (-11.94, -3.17, -1.0), (-11.94, -5.284, -1.0), (-11.94, -7.398, -1.0), (-11.94, -9.511, -1.0), (-9.288, 9.511, -1.0), (-9.288, 7.398, -1.0), (-9.288, 5.284, -1.0), (-9.288, 3.17, -1.0), (-9.288, 1.057, -1.0), (-9.288, -1.057, -1.0), (-9.288, -3.17, -1.0), (-9.288, -5.284, -1.0), (-9.288, -7.398, -1.0), (-9.288, -9.511, -1.0), (-6.635, 9.511, -1.0), (-6.635, 7.398, -1.0), (-6.635, 5.284, -1.0), (-6.635, 3.17, -1.0), (-6.635, 1.057, -1.0), (-6.635, -1.057, -1.0), (-6.635, -3.17, -1.0), (-6.635, -5.284, -1.0), (-6.635, -7.398, -1.0), (-6.635, -9.511, -1.0), (-3.981, -9.511, -1.0), (-3.981, -7.398, -1.0), (-3.981, -5.284, -1.0), (-3.981, -3.17, -1.0), (-3.981, -1.057, -1.0), (-3.981, 1.057, -1.0), (-3.981, 3.17, -1.0), (-3.981, 5.284, -1.0), (-3.981, 7.398, -1.0), (-3.981, 9.511, -1.0), (-1.327, -9.511, -1.0), (-1.327, -7.398, -1.0), (-1.327, -5.284, -1.0), (-1.327, -3.17, -1.0), (-1.327, -1.057, -1.0), (-1.327, 1.057, -1.0), (-1.327, 3.17, -1.0), (-1.327, 5.284, -1.0), (-1.327, 7.398, -1.0), (-1.327, 9.511, -1.0), (1.327, -9.511, -1.0), (1.327, -7.398, -1.0), (1.327, -5.284, -1.0), (1.327, -3.17, -1.0), (1.327, -1.057, -1.0), (1.327, 1.057, -1.0), (1.327, 3.17, -1.0), (1.327, 5.284, -1.0), (1.327, 7.398, -1.0), (1.327, 9.511, -1.0), (3.981, -9.511, -1.0), (3.981, -7.398, -1.0), (3.981, -5.284, -1.0), (3.981, -3.17, -1.0), (3.981, -1.057, -1.0), (3.981, 1.057, -1.0), (3.981, 3.17, -1.0), (3.981, 5.284, -1.0), (3.981, 7.398, -1.0), (3.981, 9.511, -1.0), (6.635, -9.511, -1.0), (6.635, -7.398, -1.0), (6.635, -5.284, -1.0), (6.635, -3.17, -1.0), (6.635, -1.057, -1.0), (6.635, 1.057, -1.0), (6.635, 3.17, -1.0), (6.635, 5.284, -1.0), (6.635, 7.398, -1.0), (6.635, 9.511, -1.0), (9.288, 9.511, -1.0), (9.288, 7.398, -1.0), (9.288, 5.284, -1.0), (9.288, 3.17, -1.0), (9.288, 1.057, -1.0), (9.288, -1.057, -1.0), (9.288, -3.17, -1.0), (9.288, -5.284, -1.0), (9.288, -7.398, -1.0), (9.288, -9.511, -1.0), (11.94, 9.511, -1.0), (11.94, 7.398, -1.0), (11.94, 5.284, -1.0), (11.94, 3.17, -1.0), (11.94, 1.057, -1.0), (11.94, -1.057, -1.0), (11.94, -3.17, -1.0), (11.94, -5.284, -1.0), (11.94, -7.398, -1.0), (11.94, -9.511, -1.0), (14.6, 9.511, -1.0), (14.6, 7.398, -1.0), (14.6, 5.284, -1.0), (14.6, 3.17, -1.0), (14.6, 1.057, -1.0), (14.6, -1.057, -1.0), (14.6, -3.17, -1.0), (14.6, -5.284, -1.0), (14.6, -7.398, -1.0), (14.6, -9.511, -1.0), (-14.6, 9.511, 1.0), (-14.6, 7.398, 1.0), (-14.6, 5.284, 1.0), (-14.6, 3.17, 1.0), (-14.6, 1.057, 1.0), (-14.6, -1.057, 1.0), (-14.6, -3.17, 1.0), (-14.6, -5.284, 1.0), (-14.6, -7.398, 1.0), (-14.6, -9.511, 1.0), (-11.94, 9.511, 1.0), (-11.94, 7.398, 1.0), (-11.94, 5.284, 1.0), (-11.94, 3.17, 1.0), (-11.94, 1.057, 1.0), (-11.94, -1.057, 1.0), (-11.94, -3.17, 1.0), (-11.94, -5.284, 1.0), (-11.94, -7.398, 1.0), (-11.94, -9.511, 1.0), (-9.288, 9.511, 1.0), (-9.288, 7.398, 1.0), (-9.288, 5.284, 1.0), (-9.288, 3.17, 1.0), (-9.288, 1.057, 1.0), (-9.288, -1.057, 1.0), (-9.288, -3.17, 1.0), (-9.288, -5.284, 1.0), (-9.288, -7.398, 1.0), (-9.288, -9.511, 1.0), (-6.635, 9.511, 1.0), (-6.635, 7.398, 1.0), (-6.635, 5.284, 1.0), (-6.635, 3.17, 1.0), (-6.635, 1.057, 1.0), (-6.635, -1.057, 1.0), (-6.635, -3.17, 1.0), (-6.635, -5.284, 1.0), (-6.635, -7.398, 1.0), (-6.635, -9.511, 1.0), (-3.981, 9.511, 1.0), (-3.981, 7.398, 1.0), (-3.981, 5.284, 1.0), (-3.981, 3.17, 1.0), (-3.981, 1.057, 1.0), (-3.981, -1.057, 1.0), (-3.981, -3.17, 1.0), (-3.981, -5.284, 1.0), (-3.981, -7.398, 1.0), (-3.981, -9.511, 1.0), (-1.327, 9.511, 1.0), (-1.327, 7.398, 1.0), (-1.327, 5.284, 1.0), (-1.327, 3.17, 1.0), (-1.327, 1.057, 1.0), (-1.327, -1.057, 1.0), (-1.327, -3.17, 1.0), (-1.327, -5.284, 1.0), (-1.327, -7.398, 1.0), (-1.327, -9.511, 1.0), (1.327, 9.511, 1.0), (1.327, 7.398, 1.0), (1.327, 5.284, 1.0), (1.327, 3.17, 1.0), (1.327, 1.057, 1.0), (1.327, -1.057, 1.0), (1.327, -3.17, 1.0), (1.327, -5.284, 1.0), (1.327, -7.398, 1.0), (1.327, -9.511, 1.0), (3.981, 9.511, 1.0), (3.981, 7.398, 1.0), (3.981, 5.284, 1.0), (3.981, 3.17, 1.0), (3.981, 1.057, 1.0), (3.981, -1.057, 1.0), (3.981, -3.17, 1.0), (3.981, -5.284, 1.0), (3.981, -7.398, 1.0), (3.981, -9.511, 1.0), (6.635, 9.511, 1.0), (6.635, 7.398, 1.0), (6.635, 5.284, 1.0), (6.635, 3.17, 1.0), (6.635, 1.057, 1.0), (6.635, -1.057, 1.0), (6.635, -3.17, 1.0), (6.635, -5.284, 1.0), (6.635, -7.398, 1.0), (6.635, -9.511, 1.0), (9.288, 9.511, 1.0), (9.288, 7.398, 1.0), (9.288, 5.284, 1.0), (9.288, 3.17, 1.0), (9.288, 1.057, 1.0), (9.288, -1.057, 1.0), (9.288, -3.17, 1.0), (9.288, -5.284, 1.0), (9.288, -7.398, 1.0), (9.288, -9.511, 1.0), (11.94, -9.511, 1.0), (11.94, -7.398, 1.0), (11.94, -5.284, 1.0), (11.94, -3.17, 1.0), (11.94, -1.057, 1.0), (11.94, 1.057, 1.0), (11.94, 3.17, 1.0), (11.94, 5.284, 1.0), (11.94, 7.398, 1.0), (11.94, 9.511, 1.0), (14.6, -9.511, 1.0), (14.6, -7.398, 1.0), (14.6, -5.284, 1.0), (14.6, -3.17, 1.0), (14.6, -1.057, 1.0), (14.6, 1.057, 1.0), (14.6, 3.17, 1.0), (14.6, 5.284, 1.0), (14.6, 7.398, 1.0), (14.6, 9.511, 1.0)], [], [(5, 14, 10, 1), (15, 6, 2, 11), (0, 8, 12, 4), (9, 3, 7, 13), (16, 0, 4, 20), (21, 5, 1, 17), (6, 22, 18, 2), (23, 7, 3, 19), (10, 25, 17, 1), (0, 16, 24, 8), (2, 18, 27, 11), (19, 3, 9, 26), (12, 29, 20, 4), (28, 14, 5, 21), (7, 23, 30, 13), (22, 6, 15, 31), (68, 69, 45, 44), (70, 71, 47, 46), (72, 73, 49, 48), (74, 75, 51, 50), (76, 77, 53, 52), (78, 79, 55, 54), (32, 33, 57, 56), (34, 35, 59, 58), (36, 37, 61, 60), (38, 39, 63, 62), (40, 41, 65, 64), (42, 43, 67, 66), (91, 90, 54, 55), (89, 88, 52, 53), (87, 86, 50, 51), (85, 84, 48, 49), (83, 82, 46, 47), (81, 80, 44, 45), (43, 42, 102, 103), (41, 40, 100, 101), (39, 38, 98, 99), (37, 36, 96, 97), (35, 34, 94, 95), (33, 32, 92, 93), (115, 114, 66, 67), (113, 112, 64, 65), (111, 110, 62, 63), (109, 108, 60, 61), (107, 106, 58, 59), (105, 104, 56, 57), (79, 78, 126, 127), (77, 76, 124, 125), (75, 74, 122, 123), (73, 72, 120, 121), (71, 70, 118, 119), (69, 68, 116, 117), (20, 148, 128, 16), (149, 150, 130, 129), (151, 152, 132, 131), (153, 154, 134, 133), (155, 156, 136, 135), (157, 21, 17, 137), (22, 158, 138, 18), (159, 160, 140, 139), (161, 162, 142, 141), (163, 164, 144, 143), (165, 166, 146, 145), (167, 23, 19, 147), (25, 177, 137, 17), (176, 175, 135, 136), (174, 173, 133, 134), (172, 171, 131, 132), (170, 169, 129, 130), (168, 24, 16, 128), (18, 138, 187, 27), (139, 140, 185, 186), (141, 142, 183, 184), (143, 144, 181, 182), (145, 146, 179, 180), (147, 19, 26, 178), (29, 197, 148, 20), (196, 195, 150, 149), (194, 193, 152, 151), (192, 191, 154, 153), (190, 189, 156, 155), (188, 28, 21, 157), (23, 167, 198, 30), (166, 165, 200, 199), (164, 163, 202, 201), (162, 161, 204, 203), (160, 159, 206, 205), (158, 22, 31, 207), (103, 217, 178, 26), (217, 216, 179, 178), (216, 215, 180, 179), (215, 214, 181, 180), (214, 213, 182, 181), (213, 212, 183, 182), (212, 211, 184, 183), (211, 210, 185, 184), (210, 209, 186, 185), (209, 208, 187, 186), (208, 91, 27, 187), (102, 218, 217, 103), (218, 219, 216, 217), (219, 220, 215, 216), (220, 221, 214, 215), (221, 222, 213, 214), (222, 223, 212, 213), (223, 224, 211, 212), (224, 225, 210, 211), (225, 226, 209, 210), (226, 227, 208, 209), (227, 90, 91, 208), (101, 228, 218, 102), (228, 229, 219, 218), (229, 230, 220, 219), (230, 231, 221, 220), (231, 232, 222, 221), (232, 233, 223, 222), (233, 234, 224, 223), (234, 235, 225, 224), (235, 236, 226, 225), (236, 237, 227, 226), (237, 89, 90, 227), (100, 238, 228, 101), (238, 239, 229, 228), (239, 240, 230, 229), (240, 241, 231, 230), (241, 242, 232, 231), (242, 243, 233, 232), (243, 244, 234, 233), (244, 245, 235, 234), (245, 246, 236, 235), (246, 247, 237, 236), (247, 88, 89, 237), (99, 257, 238, 100), (257, 256, 239, 238), (256, 255, 240, 239), (255, 254, 241, 240), (254, 253, 242, 241), (253, 252, 243, 242), (252, 251, 244, 243), (251, 250, 245, 244), (250, 249, 246, 245), (249, 248, 247, 246), (248, 87, 88, 247), (98, 267, 257, 99), (267, 266, 256, 257), (266, 265, 255, 256), (265, 264, 254, 255), (264, 263, 253, 254), (263, 262, 252, 253), (262, 261, 251, 252), (261, 260, 250, 251), (260, 259, 249, 250), (259, 258, 248, 249), (258, 86, 87, 248), (97, 277, 267, 98), (277, 276, 266, 267), (276, 275, 265, 266), (275, 274, 264, 265), (274, 273, 263, 264), (273, 272, 262, 263), (272, 271, 261, 262), (271, 270, 260, 261), (270, 269, 259, 260), (269, 268, 258, 259), (268, 85, 86, 258), (96, 287, 277, 97), (287, 286, 276, 277), (286, 285, 275, 276), (285, 284, 274, 275), (284, 283, 273, 274), (283, 282, 272, 273), (282, 281, 271, 272), (281, 280, 270, 271), (280, 279, 269, 270), (279, 278, 268, 269), (278, 84, 85, 268), (95, 297, 287, 96), (297, 296, 286, 287), (296, 295, 285, 286), (295, 294, 284, 285), (294, 293, 283, 284), (293, 292, 282, 283), (292, 291, 281, 282), (291, 290, 280, 281), (290, 289, 279, 280), (289, 288, 278, 279), (288, 83, 84, 278), (94, 298, 297, 95), (298, 299, 296, 297), (299, 300, 295, 296), (300, 301, 294, 295), (301, 302, 293, 294), (302, 303, 292, 293), (303, 304, 291, 292), (304, 305, 290, 291), (305, 306, 289, 290), (306, 307, 288, 289), (307, 82, 83, 288), (93, 308, 298, 94), (308, 309, 299, 298), (309, 310, 300, 299), (310, 311, 301, 300), (311, 312, 302, 301), (312, 313, 303, 302), (313, 314, 304, 303), (314, 315, 305, 304), (315, 316, 306, 305), (316, 317, 307, 306), (317, 81, 82, 307), (92, 318, 308, 93), (318, 319, 309, 308), (319, 320, 310, 309), (320, 321, 311, 310), (321, 322, 312, 311), (322, 323, 313, 312), (323, 324, 314, 313), (324, 325, 315, 314), (325, 326, 316, 315), (326, 327, 317, 316), (327, 80, 81, 317), (24, 168, 318, 92), (168, 169, 319, 318), (169, 170, 320, 319), (170, 171, 321, 320), (171, 172, 322, 321), (172, 173, 323, 322), (173, 174, 324, 323), (174, 175, 325, 324), (175, 176, 326, 325), (176, 177, 327, 326), (177, 25, 80, 327), (127, 337, 207, 31), (337, 336, 206, 207), (336, 335, 205, 206), (335, 334, 204, 205), (334, 333, 203, 204), (333, 332, 202, 203), (332, 331, 201, 202), (331, 330, 200, 201), (330, 329, 199, 200), (329, 328, 198, 199), (328, 115, 30, 198), (126, 347, 337, 127), (347, 346, 336, 337), (346, 345, 335, 336), (345, 344, 334, 335), (344, 343, 333, 334), (343, 342, 332, 333), (342, 341, 331, 332), (341, 340, 330, 331), (340, 339, 329, 330), (339, 338, 328, 329), (338, 114, 115, 328), (125, 357, 347, 126), (357, 356, 346, 347), (356, 355, 345, 346), (355, 354, 344, 345), (354, 353, 343, 344), (353, 352, 342, 343), (352, 351, 341, 342), (351, 350, 340, 341), (350, 349, 339, 340), (349, 348, 338, 339), (348, 113, 114, 338), (124, 367, 357, 125), (367, 366, 356, 357), (366, 365, 355, 356), (365, 364, 354, 355), (364, 363, 353, 354), (363, 362, 352, 353), (362, 361, 351, 352), (361, 360, 350, 351), (360, 359, 349, 350), (359, 358, 348, 349), (358, 112, 113, 348), (123, 377, 367, 124), (377, 376, 366, 367), (376, 375, 365, 366), (375, 374, 364, 365), (374, 373, 363, 364), (373, 372, 362, 363), (372, 371, 361, 362), (371, 370, 360, 361), (370, 369, 359, 360), (369, 368, 358, 359), (368, 111, 112, 358), (122, 387, 377, 123), (387, 386, 376, 377), (386, 385, 375, 376), (385, 384, 374, 375), (384, 383, 373, 374), (383, 382, 372, 373), (382, 381, 371, 372), (381, 380, 370, 371), (380, 379, 369, 370), (379, 378, 368, 369), (378, 110, 111, 368), (121, 397, 387, 122), (397, 396, 386, 387), (396, 395, 385, 386), (395, 394, 384, 385), (394, 393, 383, 384), (393, 392, 382, 383), (392, 391, 381, 382), (391, 390, 380, 381), (390, 389, 379, 380), (389, 388, 378, 379), (388, 109, 110, 378), (120, 407, 397, 121), (407, 406, 396, 397), (406, 405, 395, 396), (405, 404, 394, 395), (404, 403, 393, 394), (403, 402, 392, 393), (402, 401, 391, 392), (401, 400, 390, 391), (400, 399, 389, 390), (399, 398, 388, 389), (398, 108, 109, 388), (119, 417, 407, 120), (417, 416, 406, 407), (416, 415, 405, 406), (415, 414, 404, 405), (414, 413, 403, 404), (413, 412, 402, 403), (412, 411, 401, 402), (411, 410, 400, 401), (410, 409, 399, 400), (409, 408, 398, 399), (408, 107, 108, 398), (118, 427, 417, 119), (427, 426, 416, 417), (426, 425, 415, 416), (425, 424, 414, 415), (424, 423, 413, 414), (423, 422, 412, 413), (422, 421, 411, 412), (421, 420, 410, 411), (420, 419, 409, 410), (419, 418, 408, 409), (418, 106, 107, 408), (117, 428, 427, 118), (428, 429, 426, 427), (429, 430, 425, 426), (430, 431, 424, 425), (431, 432, 423, 424), (432, 433, 422, 423), (433, 434, 421, 422), (434, 435, 420, 421), (435, 436, 419, 420), (436, 437, 418, 419), (437, 105, 106, 418), (116, 438, 428, 117), (438, 439, 429, 428), (439, 440, 430, 429), (440, 441, 431, 430), (441, 442, 432, 431), (442, 443, 433, 432), (443, 444, 434, 433), (444, 445, 435, 434), (445, 446, 436, 435), (446, 447, 437, 436), (447, 104, 105, 437), (28, 188, 438, 116), (188, 189, 439, 438), (189, 190, 440, 439), (190, 191, 441, 440), (191, 192, 442, 441), (192, 193, 443, 442), (193, 194, 444, 443), (194, 195, 445, 444), (195, 196, 446, 445), (196, 197, 447, 446), (197, 29, 104, 447)])
me_cube_006.materials.append(mat_skyblue)
me_cube_006.use_remesh_preserve_volume = False
me_cube_006.use_remesh_preserve_attributes = False
me_cube_006.use_mirror_vertex_groups = False
me_cube_006.update()
me_cube_008 = bpy.data.meshes.new('Cube.008')
me_cube_008.from_pydata([(34.25, 1.0, -1.0), (34.25, -23.0, -1.0), (-1.0, -23.0, -1.0), (-1.0, 1.0, -1.0), (34.25, 1.0, 1.0), (34.25, -23.0, 1.0), (-1.0, -23.0, 1.0), (-1.0, 1.0, 1.0), (34.25, 0.625, -1.0), (34.25, -22.62, -1.0), (-1.0, -22.62, -1.0), (-1.0, 0.625, -1.0), (34.25, 0.625, 1.0), (34.25, -22.62, 1.0), (-1.0, -22.62, 1.0), (-1.0, 0.625, 1.0), (33.88, 1.0, -1.0), (-0.625, 1.0, -1.0), (33.88, -23.0, -1.0), (-0.625, -23.0, -1.0), (33.88, 1.0, 1.0), (-0.625, 1.0, 1.0), (33.88, -23.0, 1.0), (-0.625, -23.0, 1.0), (33.88, 0.625, -1.0), (-0.625, 0.625, -1.0), (33.88, -22.62, -1.0), (-0.625, -22.62, -1.0), (-0.625, 0.625, 1.0), (33.88, 0.625, 1.0), (33.88, -22.62, 1.0), (-0.625, -22.62, 1.0), (2.029, 1.0, -1.0), (4.683, 1.0, -1.0), (7.337, 1.0, -1.0), (9.99, 1.0, -1.0), (12.64, 1.0, -1.0), (15.3, 1.0, -1.0), (17.95, 1.0, -1.0), (20.61, 1.0, -1.0), (23.26, 1.0, -1.0), (25.91, 1.0, -1.0), (28.57, 1.0, -1.0), (31.22, 1.0, -1.0), (2.029, -23.0, -1.0), (4.683, -23.0, -1.0), (7.337, -23.0, -1.0), (9.99, -23.0, -1.0), (12.64, -23.0, -1.0), (15.3, -23.0, -1.0), (17.95, -23.0, -1.0), (20.61, -23.0, -1.0), (23.26, -23.0, -1.0), (25.91, -23.0, -1.0), (28.57, -23.0, -1.0), (31.22, -23.0, -1.0), (31.22, 1.0, 1.0), (28.57, 1.0, 1.0), (25.91, 1.0, 1.0), (23.26, 1.0, 1.0), (20.61, 1.0, 1.0), (17.95, 1.0, 1.0), (15.3, 1.0, 1.0), (12.64, 1.0, 1.0), (9.99, 1.0, 1.0), (7.337, 1.0, 1.0), (4.683, 1.0, 1.0), (2.029, 1.0, 1.0), (2.029, -23.0, 1.0), (4.683, -23.0, 1.0), (7.337, -23.0, 1.0), (9.99, -23.0, 1.0), (12.64, -23.0, 1.0), (15.3, -23.0, 1.0), (17.95, -23.0, 1.0), (20.61, -23.0, 1.0), (23.26, -23.0, 1.0), (25.91, -23.0, 1.0), (28.57, -23.0, 1.0), (31.22, -23.0, 1.0), (2.029, 0.625, -1.0), (4.683, 0.625, -1.0), (7.337, 0.625, -1.0), (9.99, 0.625, -1.0), (12.64, 0.625, -1.0), (15.3, 0.625, -1.0), (17.95, 0.625, -1.0), (20.61, 0.625, -1.0), (23.26, 0.625, -1.0), (25.91, 0.625, -1.0), (28.57, 0.625, -1.0), (31.22, 0.625, -1.0), (31.22, -22.62, -1.0), (28.57, -22.62, -1.0), (25.91, -22.62, -1.0), (23.26, -22.62, -1.0), (20.61, -22.62, -1.0), (17.95, -22.62, -1.0), (15.3, -22.62, -1.0), (12.64, -22.62, -1.0), (9.99, -22.62, -1.0), (7.337, -22.62, -1.0), (4.683, -22.62, -1.0), (2.029, -22.62, -1.0), (2.029, 0.625, 1.0), (4.683, 0.625, 1.0), (7.337, 0.625, 1.0), (9.99, 0.625, 1.0), (12.64, 0.625, 1.0), (15.3, 0.625, 1.0), (17.95, 0.625, 1.0), (20.61, 0.625, 1.0), (23.26, 0.625, 1.0), (25.91, 0.625, 1.0), (28.57, 0.625, 1.0), (31.22, 0.625, 1.0), (31.22, -22.62, 1.0), (28.57, -22.62, 1.0), (25.91, -22.62, 1.0), (23.26, -22.62, 1.0), (20.61, -22.62, 1.0), (17.95, -22.62, 1.0), (15.3, -22.62, 1.0), (12.64, -22.62, 1.0), (9.99, -22.62, 1.0), (7.337, -22.62, 1.0), (4.683, -22.62, 1.0), (2.029, -22.62, 1.0), (34.25, -20.51, -1.0), (34.25, -18.4, -1.0), (34.25, -16.28, -1.0), (34.25, -14.17, -1.0), (34.25, -12.06, -1.0), (34.25, -9.943, -1.0), (34.25, -7.83, -1.0), (34.25, -5.716, -1.0), (34.25, -3.602, -1.0), (34.25, -1.489, -1.0), (-1.0, -20.51, -1.0), (-1.0, -18.4, -1.0), (-1.0, -16.28, -1.0), (-1.0, -14.17, -1.0), (-1.0, -12.06, -1.0), (-1.0, -9.943, -1.0), (-1.0, -7.83, -1.0), (-1.0, -5.716, -1.0), (-1.0, -3.602, -1.0), (-1.0, -1.489, -1.0), (34.25, -20.51, 1.0), (34.25, -18.4, 1.0), (34.25, -16.28, 1.0), (34.25, -14.17, 1.0), (34.25, -12.06, 1.0), (34.25, -9.943, 1.0), (34.25, -7.83, 1.0), (34.25, -5.716, 1.0), (34.25, -3.602, 1.0), (34.25, -1.489, 1.0), (-1.0, -1.489, 1.0), (-1.0, -3.602, 1.0), (-1.0, -5.716, 1.0), (-1.0, -7.83, 1.0), (-1.0, -9.943, 1.0), (-1.0, -12.06, 1.0), (-1.0, -14.17, 1.0), (-1.0, -16.28, 1.0), (-1.0, -18.4, 1.0), (-1.0, -20.51, 1.0), (33.88, -20.51, -1.0), (33.88, -18.4, -1.0), (33.88, -16.28, -1.0), (33.88, -14.17, -1.0), (33.88, -12.06, -1.0), (33.88, -9.943, -1.0), (33.88, -7.83, -1.0), (33.88, -5.716, -1.0), (33.88, -3.602, -1.0), (33.88, -1.489, -1.0), (-0.625, -20.51, -1.0), (-0.625, -18.4, -1.0), (-0.625, -16.28, -1.0), (-0.625, -14.17, -1.0), (-0.625, -12.06, -1.0), (-0.625, -9.943, -1.0), (-0.625, -7.83, -1.0), (-0.625, -5.716, -1.0), (-0.625, -3.602, -1.0), (-0.625, -1.489, -1.0), (-0.625, -1.489, 1.0), (-0.625, -3.602, 1.0), (-0.625, -5.716, 1.0), (-0.625, -7.83, 1.0), (-0.625, -9.943, 1.0), (-0.625, -12.06, 1.0), (-0.625, -14.17, 1.0), (-0.625, -16.28, 1.0), (-0.625, -18.4, 1.0), (-0.625, -20.51, 1.0), (33.88, -1.489, 1.0), (33.88, -3.602, 1.0), (33.88, -5.716, 1.0), (33.88, -7.83, 1.0), (33.88, -9.943, 1.0), (33.88, -12.06, 1.0), (33.88, -14.17, 1.0), (33.88, -16.28, 1.0), (33.88, -18.4, 1.0), (33.88, -20.51, 1.0), (31.22, -20.51, -1.0), (31.22, -18.4, -1.0), (31.22, -16.28, -1.0), (31.22, -14.17, -1.0), (31.22, -12.06, -1.0), (31.22, -9.943, -1.0), (31.22, -7.83, -1.0), (31.22, -5.716, -1.0), (31.22, -3.602, -1.0), (31.22, -1.489, -1.0), (28.57, -20.51, -1.0), (28.57, -18.4, -1.0), (28.57, -16.28, -1.0), (28.57, -14.17, -1.0), (28.57, -12.06, -1.0), (28.57, -9.943, -1.0), (28.57, -7.83, -1.0), (28.57, -5.716, -1.0), (28.57, -3.602, -1.0), (28.57, -1.489, -1.0), (25.91, -20.51, -1.0), (25.91, -18.4, -1.0), (25.91, -16.28, -1.0), (25.91, -14.17, -1.0), (25.91, -12.06, -1.0), (25.91, -9.943, -1.0), (25.91, -7.83, -1.0), (25.91, -5.716, -1.0), (25.91, -3.602, -1.0), (25.91, -1.489, -1.0), (23.26, -20.51, -1.0), (23.26, -18.4, -1.0), (23.26, -16.28, -1.0), (23.26, -14.17, -1.0), (23.26, -12.06, -1.0), (23.26, -9.943, -1.0), (23.26, -7.83, -1.0), (23.26, -5.716, -1.0), (23.26, -3.602, -1.0), (23.26, -1.489, -1.0), (20.61, -20.51, -1.0), (20.61, -18.4, -1.0), (20.61, -16.28, -1.0), (20.61, -14.17, -1.0), (20.61, -12.06, -1.0), (20.61, -9.943, -1.0), (20.61, -7.83, -1.0), (20.61, -5.716, -1.0), (20.61, -3.602, -1.0), (20.61, -1.489, -1.0), (17.95, -20.51, -1.0), (17.95, -18.4, -1.0), (17.95, -16.28, -1.0), (17.95, -14.17, -1.0), (17.95, -12.06, -1.0), (17.95, -9.943, -1.0), (17.95, -7.83, -1.0), (17.95, -5.716, -1.0), (17.95, -3.602, -1.0), (17.95, -1.489, -1.0), (15.3, -20.51, -1.0), (15.3, -18.4, -1.0), (15.3, -16.28, -1.0), (15.3, -14.17, -1.0), (15.3, -12.06, -1.0), (15.3, -9.943, -1.0), (15.3, -7.83, -1.0), (15.3, -5.716, -1.0), (15.3, -3.602, -1.0), (15.3, -1.489, -1.0), (12.64, -20.51, -1.0), (12.64, -18.4, -1.0), (12.64, -16.28, -1.0), (12.64, -14.17, -1.0), (12.64, -12.06, -1.0), (12.64, -9.943, -1.0), (12.64, -7.83, -1.0), (12.64, -5.716, -1.0), (12.64, -3.602, -1.0), (12.64, -1.489, -1.0), (9.99, -20.51, -1.0), (9.99, -18.4, -1.0), (9.99, -16.28, -1.0), (9.99, -14.17, -1.0), (9.99, -12.06, -1.0), (9.99, -9.943, -1.0), (9.99, -7.83, -1.0), (9.99, -5.716, -1.0), (9.99, -3.602, -1.0), (9.99, -1.489, -1.0), (7.337, -20.51, -1.0), (7.337, -18.4, -1.0), (7.337, -16.28, -1.0), (7.337, -14.17, -1.0), (7.337, -12.06, -1.0), (7.337, -9.943, -1.0), (7.337, -7.83, -1.0), (7.337, -5.716, -1.0), (7.337, -3.602, -1.0), (7.337, -1.489, -1.0), (4.683, -20.51, -1.0), (4.683, -18.4, -1.0), (4.683, -16.28, -1.0), (4.683, -14.17, -1.0), (4.683, -12.06, -1.0), (4.683, -9.943, -1.0), (4.683, -7.83, -1.0), (4.683, -5.716, -1.0), (4.683, -3.602, -1.0), (4.683, -1.489, -1.0), (2.029, -20.51, -1.0), (2.029, -18.4, -1.0), (2.029, -16.28, -1.0), (2.029, -14.17, -1.0), (2.029, -12.06, -1.0), (2.029, -9.943, -1.0), (2.029, -7.83, -1.0), (2.029, -5.716, -1.0), (2.029, -3.602, -1.0), (2.029, -1.489, -1.0), (2.029, -1.489, 1.0), (2.029, -3.602, 1.0), (2.029, -5.716, 1.0), (2.029, -7.83, 1.0), (2.029, -9.943, 1.0), (2.029, -12.06, 1.0), (2.029, -14.17, 1.0), (2.029, -16.28, 1.0), (2.029, -18.4, 1.0), (2.029, -20.51, 1.0), (4.683, -1.489, 1.0), (4.683, -3.602, 1.0), (4.683, -5.716, 1.0), (4.683, -7.83, 1.0), (4.683, -9.943, 1.0), (4.683, -12.06, 1.0), (4.683, -14.17, 1.0), (4.683, -16.28, 1.0), (4.683, -18.4, 1.0), (4.683, -20.51, 1.0), (7.337, -1.489, 1.0), (7.337, -3.602, 1.0), (7.337, -5.716, 1.0), (7.337, -7.83, 1.0), (7.337, -9.943, 1.0), (7.337, -12.06, 1.0), (7.337, -14.17, 1.0), (7.337, -16.28, 1.0), (7.337, -18.4, 1.0), (7.337, -20.51, 1.0), (9.99, -1.489, 1.0), (9.99, -3.602, 1.0), (9.99, -5.716, 1.0), (9.99, -7.83, 1.0), (9.99, -9.943, 1.0), (9.99, -12.06, 1.0), (9.99, -14.17, 1.0), (9.99, -16.28, 1.0), (9.99, -18.4, 1.0), (9.99, -20.51, 1.0), (12.64, -1.489, 1.0), (12.64, -3.602, 1.0), (12.64, -5.716, 1.0), (12.64, -7.83, 1.0), (12.64, -9.943, 1.0), (12.64, -12.06, 1.0), (12.64, -14.17, 1.0), (12.64, -16.28, 1.0), (12.64, -18.4, 1.0), (12.64, -20.51, 1.0), (15.3, -1.489, 1.0), (15.3, -3.602, 1.0), (15.3, -5.716, 1.0), (15.3, -7.83, 1.0), (15.3, -9.943, 1.0), (15.3, -12.06, 1.0), (15.3, -14.17, 1.0), (15.3, -16.28, 1.0), (15.3, -18.4, 1.0), (15.3, -20.51, 1.0), (17.95, -1.489, 1.0), (17.95, -3.602, 1.0), (17.95, -5.716, 1.0), (17.95, -7.83, 1.0), (17.95, -9.943, 1.0), (17.95, -12.06, 1.0), (17.95, -14.17, 1.0), (17.95, -16.28, 1.0), (17.95, -18.4, 1.0), (17.95, -20.51, 1.0), (20.61, -1.489, 1.0), (20.61, -3.602, 1.0), (20.61, -5.716, 1.0), (20.61, -7.83, 1.0), (20.61, -9.943, 1.0), (20.61, -12.06, 1.0), (20.61, -14.17, 1.0), (20.61, -16.28, 1.0), (20.61, -18.4, 1.0), (20.61, -20.51, 1.0), (23.26, -1.489, 1.0), (23.26, -3.602, 1.0), (23.26, -5.716, 1.0), (23.26, -7.83, 1.0), (23.26, -9.943, 1.0), (23.26, -12.06, 1.0), (23.26, -14.17, 1.0), (23.26, -16.28, 1.0), (23.26, -18.4, 1.0), (23.26, -20.51, 1.0), (25.91, -1.489, 1.0), (25.91, -3.602, 1.0), (25.91, -5.716, 1.0), (25.91, -7.83, 1.0), (25.91, -9.943, 1.0), (25.91, -12.06, 1.0), (25.91, -14.17, 1.0), (25.91, -16.28, 1.0), (25.91, -18.4, 1.0), (25.91, -20.51, 1.0), (28.57, -1.489, 1.0), (28.57, -3.602, 1.0), (28.57, -5.716, 1.0), (28.57, -7.83, 1.0), (28.57, -9.943, 1.0), (28.57, -12.06, 1.0), (28.57, -14.17, 1.0), (28.57, -16.28, 1.0), (28.57, -18.4, 1.0), (28.57, -20.51, 1.0), (31.22, -1.489, 1.0), (31.22, -3.602, 1.0), (31.22, -5.716, 1.0), (31.22, -7.83, 1.0), (31.22, -9.943, 1.0), (31.22, -12.06, 1.0), (31.22, -14.17, 1.0), (31.22, -16.28, 1.0), (31.22, -18.4, 1.0), (31.22, -20.51, 1.0)], [], [(8, 0, 4, 12), (13, 5, 1, 9), (6, 14, 10, 2), (15, 7, 3, 11), (5, 22, 18, 1), (23, 6, 2, 19), (0, 16, 20, 4), (17, 3, 7, 21), (16, 0, 8, 24), (25, 11, 3, 17), (1, 18, 26, 9), (19, 2, 10, 27), (15, 28, 21, 7), (29, 12, 4, 20), (6, 23, 31, 14), (22, 5, 13, 30), (22, 79, 55, 18), (78, 77, 53, 54), (76, 75, 51, 52), (74, 73, 49, 50), (72, 71, 47, 48), (70, 69, 45, 46), (68, 23, 19, 44), (16, 43, 56, 20), (42, 41, 58, 57), (40, 39, 60, 59), (38, 37, 62, 61), (36, 35, 64, 63), (34, 33, 66, 65), (32, 17, 21, 67), (24, 91, 43, 16), (90, 89, 41, 42), (88, 87, 39, 40), (86, 85, 37, 38), (84, 83, 35, 36), (82, 81, 33, 34), (80, 25, 17, 32), (18, 55, 92, 26), (54, 53, 94, 93), (52, 51, 96, 95), (50, 49, 98, 97), (48, 47, 100, 99), (46, 45, 102, 101), (44, 19, 27, 103), (28, 104, 67, 21), (105, 106, 65, 66), (107, 108, 63, 64), (109, 110, 61, 62), (111, 112, 59, 60), (113, 114, 57, 58), (115, 29, 20, 56), (23, 68, 127, 31), (69, 70, 125, 126), (71, 72, 123, 124), (73, 74, 121, 122), (75, 76, 119, 120), (77, 78, 117, 118), (79, 22, 30, 116), (157, 156, 136, 137), (155, 154, 134, 135), (153, 152, 132, 133), (151, 150, 130, 131), (149, 148, 128, 129), (167, 166, 139, 138), (165, 164, 141, 140), (163, 162, 143, 142), (161, 160, 145, 144), (159, 158, 147, 146), (168, 169, 129, 128), (170, 171, 131, 130), (172, 173, 133, 132), (174, 175, 135, 134), (176, 177, 137, 136), (138, 139, 179, 178), (140, 141, 181, 180), (142, 143, 183, 182), (144, 145, 185, 184), (146, 147, 187, 186), (197, 196, 166, 167), (195, 194, 164, 165), (193, 192, 162, 163), (191, 190, 160, 161), (189, 188, 158, 159), (148, 149, 206, 207), (150, 151, 204, 205), (152, 153, 202, 203), (154, 155, 200, 201), (156, 157, 198, 199), (92, 208, 168, 26), (208, 209, 169, 168), (209, 210, 170, 169), (210, 211, 171, 170), (211, 212, 172, 171), (212, 213, 173, 172), (213, 214, 174, 173), (214, 215, 175, 174), (215, 216, 176, 175), (216, 217, 177, 176), (217, 91, 24, 177), (93, 218, 208, 92), (218, 219, 209, 208), (219, 220, 210, 209), (220, 221, 211, 210), (221, 222, 212, 211), (222, 223, 213, 212), (223, 224, 214, 213), (224, 225, 215, 214), (225, 226, 216, 215), (226, 227, 217, 216), (227, 90, 91, 217), (94, 228, 218, 93), (228, 229, 219, 218), (229, 230, 220, 219), (230, 231, 221, 220), (231, 232, 222, 221), (232, 233, 223, 222), (233, 234, 224, 223), (234, 235, 225, 224), (235, 236, 226, 225), (236, 237, 227, 226), (237, 89, 90, 227), (95, 238, 228, 94), (238, 239, 229, 228), (239, 240, 230, 229), (240, 241, 231, 230), (241, 242, 232, 231), (242, 243, 233, 232), (243, 244, 234, 233), (244, 245, 235, 234), (245, 246, 236, 235), (246, 247, 237, 236), (247, 88, 89, 237), (96, 248, 238, 95), (248, 249, 239, 238), (249, 250, 240, 239), (250, 251, 241, 240), (251, 252, 242, 241), (252, 253, 243, 242), (253, 254, 244, 243), (254, 255, 245, 244), (255, 256, 246, 245), (256, 257, 247, 246), (257, 87, 88, 247), (97, 258, 248, 96), (258, 259, 249, 248), (259, 260, 250, 249), (260, 261, 251, 250), (261, 262, 252, 251), (262, 263, 253, 252), (263, 264, 254, 253), (264, 265, 255, 254), (265, 266, 256, 255), (266, 267, 257, 256), (267, 86, 87, 257), (98, 268, 258, 97), (268, 269, 259, 258), (269, 270, 260, 259), (270, 271, 261, 260), (271, 272, 262, 261), (272, 273, 263, 262), (273, 274, 264, 263), (274, 275, 265, 264), (275, 276, 266, 265), (276, 277, 267, 266), (277, 85, 86, 267), (99, 278, 268, 98), (278, 279, 269, 268), (279, 280, 270, 269), (280, 281, 271, 270), (281, 282, 272, 271), (282, 283, 273, 272), (283, 284, 274, 273), (284, 285, 275, 274), (285, 286, 276, 275), (286, 287, 277, 276), (287, 84, 85, 277), (100, 288, 278, 99), (288, 289, 279, 278), (289, 290, 280, 279), (290, 291, 281, 280), (291, 292, 282, 281), (292, 293, 283, 282), (293, 294, 284, 283), (294, 295, 285, 284), (295, 296, 286, 285), (296, 297, 287, 286), (297, 83, 84, 287), (101, 298, 288, 100), (298, 299, 289, 288), (299, 300, 290, 289), (300, 301, 291, 290), (301, 302, 292, 291), (302, 303, 293, 292), (303, 304, 294, 293), (304, 305, 295, 294), (305, 306, 296, 295), (306, 307, 297, 296), (307, 82, 83, 297), (102, 308, 298, 101), (308, 309, 299, 298), (309, 310, 300, 299), (310, 311, 301, 300), (311, 312, 302, 301), (312, 313, 303, 302), (313, 314, 304, 303), (314, 315, 305, 304), (315, 316, 306, 305), (316, 317, 307, 306), (317, 81, 82, 307), (103, 318, 308, 102), (318, 319, 309, 308), (319, 320, 310, 309), (320, 321, 311, 310), (321, 322, 312, 311), (322, 323, 313, 312), (323, 324, 314, 313), (324, 325, 315, 314), (325, 326, 316, 315), (326, 327, 317, 316), (327, 80, 81, 317), (27, 178, 318, 103), (178, 179, 319, 318), (179, 180, 320, 319), (180, 181, 321, 320), (181, 182, 322, 321), (182, 183, 323, 322), (183, 184, 324, 323), (184, 185, 325, 324), (185, 186, 326, 325), (186, 187, 327, 326), (187, 25, 80, 327), (127, 337, 197, 31), (337, 336, 196, 197), (336, 335, 195, 196), (335, 334, 194, 195), (334, 333, 193, 194), (333, 332, 192, 193), (332, 331, 191, 192), (331, 330, 190, 191), (330, 329, 189, 190), (329, 328, 188, 189), (328, 104, 28, 188), (126, 347, 337, 127), (347, 346, 336, 337), (346, 345, 335, 336), (345, 344, 334, 335), (344, 343, 333, 334), (343, 342, 332, 333), (342, 341, 331, 332), (341, 340, 330, 331), (340, 339, 329, 330), (339, 338, 328, 329), (338, 105, 104, 328), (125, 357, 347, 126), (357, 356, 346, 347), (356, 355, 345, 346), (355, 354, 344, 345), (354, 353, 343, 344), (353, 352, 342, 343), (352, 351, 341, 342), (351, 350, 340, 341), (350, 349, 339, 340), (349, 348, 338, 339), (348, 106, 105, 338), (124, 367, 357, 125), (367, 366, 356, 357), (366, 365, 355, 356), (365, 364, 354, 355), (364, 363, 353, 354), (363, 362, 352, 353), (362, 361, 351, 352), (361, 360, 350, 351), (360, 359, 349, 350), (359, 358, 348, 349), (358, 107, 106, 348), (123, 377, 367, 124), (377, 376, 366, 367), (376, 375, 365, 366), (375, 374, 364, 365), (374, 373, 363, 364), (373, 372, 362, 363), (372, 371, 361, 362), (371, 370, 360, 361), (370, 369, 359, 360), (369, 368, 358, 359), (368, 108, 107, 358), (122, 387, 377, 123), (387, 386, 376, 377), (386, 385, 375, 376), (385, 384, 374, 375), (384, 383, 373, 374), (383, 382, 372, 373), (382, 381, 371, 372), (381, 380, 370, 371), (380, 379, 369, 370), (379, 378, 368, 369), (378, 109, 108, 368), (121, 397, 387, 122), (397, 396, 386, 387), (396, 395, 385, 386), (395, 394, 384, 385), (394, 393, 383, 384), (393, 392, 382, 383), (392, 391, 381, 382), (391, 390, 380, 381), (390, 389, 379, 380), (389, 388, 378, 379), (388, 110, 109, 378), (120, 407, 397, 121), (407, 406, 396, 397), (406, 405, 395, 396), (405, 404, 394, 395), (404, 403, 393, 394), (403, 402, 392, 393), (402, 401, 391, 392), (401, 400, 390, 391), (400, 399, 389, 390), (399, 398, 388, 389), (398, 111, 110, 388), (119, 417, 407, 120), (417, 416, 406, 407), (416, 415, 405, 406), (415, 414, 404, 405), (414, 413, 403, 404), (413, 412, 402, 403), (412, 411, 401, 402), (411, 410, 400, 401), (410, 409, 399, 400), (409, 408, 398, 399), (408, 112, 111, 398), (118, 427, 417, 119), (427, 426, 416, 417), (426, 425, 415, 416), (425, 424, 414, 415), (424, 423, 413, 414), (423, 422, 412, 413), (422, 421, 411, 412), (421, 420, 410, 411), (420, 419, 409, 410), (419, 418, 408, 409), (418, 113, 112, 408), (117, 437, 427, 118), (437, 436, 426, 427), (436, 435, 425, 426), (435, 434, 424, 425), (434, 433, 423, 424), (433, 432, 422, 423), (432, 431, 421, 422), (431, 430, 420, 421), (430, 429, 419, 420), (429, 428, 418, 419), (428, 114, 113, 418), (116, 447, 437, 117), (447, 446, 436, 437), (446, 445, 435, 436), (445, 444, 434, 435), (444, 443, 433, 434), (443, 442, 432, 433), (442, 441, 431, 432), (441, 440, 430, 431), (440, 439, 429, 430), (439, 438, 428, 429), (438, 115, 114, 428), (30, 207, 447, 116), (207, 206, 446, 447), (206, 205, 445, 446), (205, 204, 444, 445), (204, 203, 443, 444), (203, 202, 442, 443), (202, 201, 441, 442), (201, 200, 440, 441), (200, 199, 439, 440), (199, 198, 438, 439), (198, 29, 115, 438)])
me_cube_008.materials.append(mat_skyblue)
me_cube_008.use_remesh_preserve_volume = False
me_cube_008.use_remesh_preserve_attributes = False
me_cube_008.use_mirror_vertex_groups = False
me_cube_008.update()
me_cube_003 = bpy.data.meshes.new('Cube.003')
me_cube_003.from_pydata([(1.0, 1.0, -1.0), (1.0, -1.0, -1.0), (-1.0, -1.0, -1.0), (-1.0, 1.0, -1.0), (1.0, 1.0, 1.0), (1.0, -1.0, 1.0), (-1.0, -1.0, 1.0), (-1.0, 1.0, 1.0)], [], [(0, 1, 2, 3), (4, 7, 6, 5), (0, 4, 5, 1), (1, 5, 6, 2), (2, 6, 7, 3), (4, 0, 3, 7)])
me_cube_003.materials.append(mat_skyblue)
me_cube_003.use_remesh_preserve_volume = False
me_cube_003.use_remesh_preserve_attributes = False
me_cube_003.use_mirror_vertex_groups = False
me_cube_003.update()

# ---- objects
ob_lamp = bpy.data.objects.new('Lamp', light_spot)
ob_camera = bpy.data.objects.new('Camera', cam_camera)
ob_cube_004 = bpy.data.objects.new('Cube.004', me_cube_005)
ob_cube_003 = bpy.data.objects.new('Cube.003', me_cube_004)
ob_cube_002 = bpy.data.objects.new('Cube.002', me_cube_002)
ob_cube_001 = bpy.data.objects.new('Cube.001', me_cube_001)
ob_cube_005 = bpy.data.objects.new('Cube.005', me_cube_006)
ob_cube_006 = bpy.data.objects.new('Cube.006', me_cube_008)
ob_cube = bpy.data.objects.new('Cube', me_cube_003)

# ---- transforms, parenting, visibility, modifiers, constraints
ob_lamp.location = (4.076, 1.005, 5.904)
ob_lamp.rotation_euler = (0.6503, 0.05522, 1.866)
ob_lamp.lock_rotations_4d = False
ob_lamp.empty_display_type = 'ARROWS'
ob_lamp.color = (0.0, 0.0, 0.0, 0.0)
ob_lamp.lineart.crease_threshold = 0.0
ob_camera.location = (7.481, -6.508, 5.344)
ob_camera.rotation_euler = (1.109, 0.01082, 0.8149)
ob_camera.lock_rotations_4d = False
ob_camera.empty_display_type = 'ARROWS'
ob_camera.color = (0.0, 0.0, 0.0, 0.0)
ob_camera.display_type = 'WIRE'
ob_camera.lineart.crease_threshold = 0.0
ob_cube_004.location = (17.53, -6.0, 1.219)
ob_cube_004.rotation_euler = (-0.0, 1.571, 0.0)
ob_cube_004.scale = (1.219, 6.0, 0.09375)
ob_cube_004.lock_rotations_4d = False
ob_cube_004.empty_display_type = 'ARROWS'
ob_cube_004.color = (0.0, 0.0, 0.0, 1.0)
ob_cube_004.lineart.crease_threshold = 0.0
ob_cube_003.location = (8.812, -11.91, 1.219)
ob_cube_003.rotation_euler = (1.571, -0.0, 0.0)
ob_cube_003.scale = (7.313, 1.219, 0.09375)
ob_cube_003.lock_rotations_4d = False
ob_cube_003.empty_display_type = 'ARROWS'
ob_cube_003.color = (0.0, 0.0, 0.0, 1.0)
ob_cube_003.lineart.crease_threshold = 0.0
ob_cube_002.location = (8.812, -0.09375, 1.219)
ob_cube_002.rotation_euler = (1.571, -0.0, 0.0)
ob_cube_002.scale = (7.313, 1.219, 0.09375)
ob_cube_002.lock_rotations_4d = False
ob_cube_002.empty_display_type = 'ARROWS'
ob_cube_002.color = (0.0, 0.0, 0.0, 1.0)
ob_cube_002.lineart.crease_threshold = 0.0
ob_cube_001.location = (0.09375, -6.0, 1.219)
ob_cube_001.rotation_euler = (-0.0, 1.571, 0.0)
ob_cube_001.scale = (1.219, 6.0, 0.09375)
ob_cube_001.lock_rotations_4d = False
ob_cube_001.empty_display_type = 'ARROWS'
ob_cube_001.color = (0.0, 0.0, 0.0, 1.0)
ob_cube_001.lineart.crease_threshold = 0.0
ob_cube_005.location = (8.812, -6.0, -1.0)
ob_cube_005.scale = (0.5, 0.5, 0.09375)
ob_cube_005.lock_rotations_4d = False
ob_cube_005.empty_display_type = 'ARROWS'
ob_cube_005.color = (0.0, 0.0, 0.0, 1.0)
ob_cube_005.lineart.crease_threshold = 0.0
ob_cube_006.location = (0.5, -0.5, 2.812)
ob_cube_006.scale = (0.5, 0.5, 0.09375)
ob_cube_006.lock_rotations_4d = False
ob_cube_006.empty_display_type = 'ARROWS'
ob_cube_006.color = (0.0, 0.0, 0.0, 1.0)
ob_cube_006.lineart.crease_threshold = 0.0
ob_cube.location = (-6.938, 1.75, 0.0)
ob_cube.scale = (0.5, 0.5, 0.09375)
ob_cube.lock_rotations_4d = False
ob_cube.empty_display_type = 'ARROWS'
ob_cube.color = (0.0, 0.0, 0.0, 1.0)
ob_cube.lineart.crease_threshold = 0.0

# ---- collection membership
col_collection_1.objects.link(ob_lamp)
col_collection_1.objects.link(ob_camera)
col_collection_2.objects.link(ob_cube_004)
col_collection_2.objects.link(ob_cube_003)
col_collection_2.objects.link(ob_cube_002)
col_collection_2.objects.link(ob_cube_001)
col_collection_3.objects.link(ob_cube_005)
col_collection_4.objects.link(ob_cube_006)
col_collection_9.objects.link(ob_cube)

# ---- scene / render settings (as saved in the file)
scene.camera = ob_camera
scene.frame_start = 1; scene.frame_end = 250; scene.frame_set(1)
scene.render.engine = 'BLENDER_EEVEE_NEXT'
scene.render.image_settings.file_format = 'JPEG'
scene.render.image_settings.color_mode = 'RGB'
scene.render.image_settings.compression = 90
scene.render.resolution_x = 800
scene.render.resolution_y = 600
scene.render.pixel_aspect_x = 100.0
scene.render.pixel_aspect_y = 100.0
scene.render.fps = 25
scene.render.dither_intensity = 0.0
scene.render.use_compositing = False
scene.render.use_sequencer = False
scene.render.bake_margin = 2
scene.render.bake_bias = 0.0
scene.render.use_stamp_time = False
scene.render.use_stamp_date = False
scene.render.use_stamp_frame = False
scene.render.use_stamp_camera = False
scene.render.use_stamp_scene = False
scene.render.use_stamp_filename = False
scene.render.use_stamp_render_time = False
scene.render.stamp_font_size = 0
scene.cycles.use_denoising = False
scene.cycles.samples = 10
scene.cycles.sampling_pattern = 'TABULATED_SOBOL'
scene.cycles.light_sampling_threshold = 0.0
scene.cycles.use_adaptive_sampling = False
scene.cycles.use_light_tree = False
scene.cycles.blur_glossy = 0.0
scene.cycles.volume_bounces = 1
scene.cycles.pixel_filter_type = 'GAUSSIAN'
scene.cycles.sample_clamp_indirect = 0.0
scene.view_settings.view_transform = 'Raw'
bpy.context.view_layer.update()
